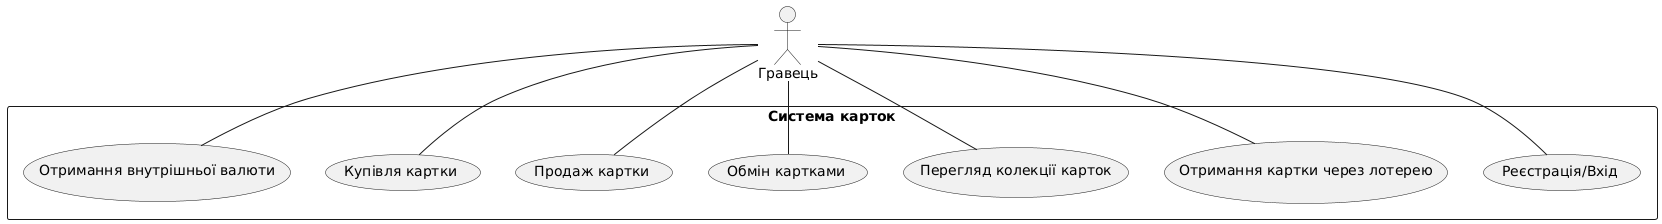

The diagram above was rendered by PlantUML. Its source (embedded in the PNG):
@startuml
actor "Гравець" as Player

rectangle "Система карток" {
  usecase "Реєстрація/Вхід" as UC1
  usecase "Отримання картки через лотерею" as UC2
  usecase "Перегляд колекції карток" as UC3
  usecase "Обмін картками" as UC4
  usecase "Продаж картки" as UC5
  usecase "Купівля картки" as UC6
  usecase "Отримання внутрішньої валюти" as UC7
}

Player -- UC1
Player -- UC2
Player -- UC3
Player -- UC4
Player -- UC5
Player -- UC6
Player -- UC7
@enduml